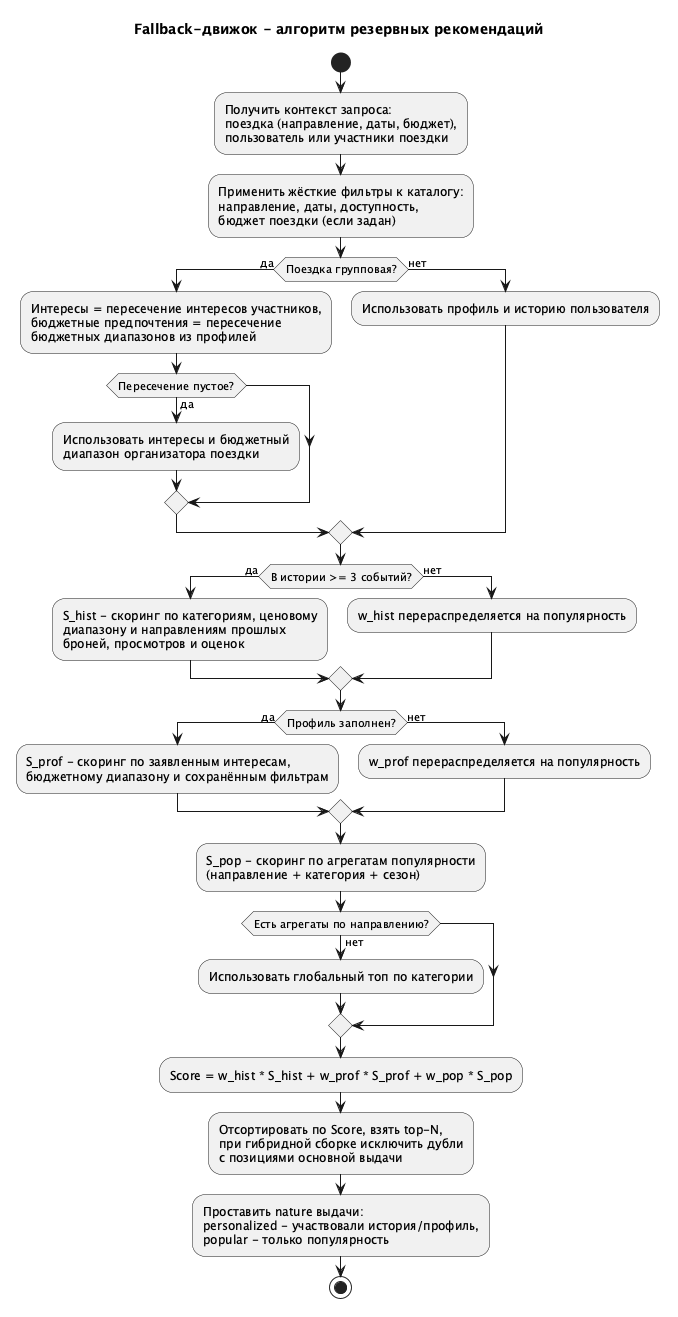

The diagram above was rendered by PlantUML. Its source (embedded in the PNG):
@startuml
title Fallback-движок - алгоритм резервных рекомендаций

start
:Получить контекст запроса:
поездка (направление, даты, бюджет),
пользователь или участники поездки;
:Применить жёсткие фильтры к каталогу:
направление, даты, доступность,
бюджет поездки (если задан);
if (Поездка групповая?) then (да)
  :Интересы = пересечение интересов участников,
  бюджетные предпочтения = пересечение
  бюджетных диапазонов из профилей;
  if (Пересечение пустое?) then (да)
    :Использовать интересы и бюджетный
    диапазон организатора поездки;
  endif
else (нет)
  :Использовать профиль и историю пользователя;
endif
if (В истории >= 3 событий?) then (да)
  :S_hist - скоринг по категориям, ценовому
  диапазону и направлениям прошлых
  броней, просмотров и оценок;
else (нет)
  :w_hist перераспределяется на популярность;
endif
if (Профиль заполнен?) then (да)
  :S_prof - скоринг по заявленным интересам,
  бюджетному диапазону и сохранённым фильтрам;
else (нет)
  :w_prof перераспределяется на популярность;
endif
:S_pop - скоринг по агрегатам популярности
(направление + категория + сезон);
if (Есть агрегаты по направлению?) then (нет)
  :Использовать глобальный топ по категории;
endif
:Score = w_hist * S_hist + w_prof * S_prof + w_pop * S_pop;
:Отсортировать по Score, взять top-N,
при гибридной сборке исключить дубли
с позициями основной выдачи;
:Проставить nature выдачи:
personalized - участвовали история/профиль,
popular - только популярность;
stop
@enduml